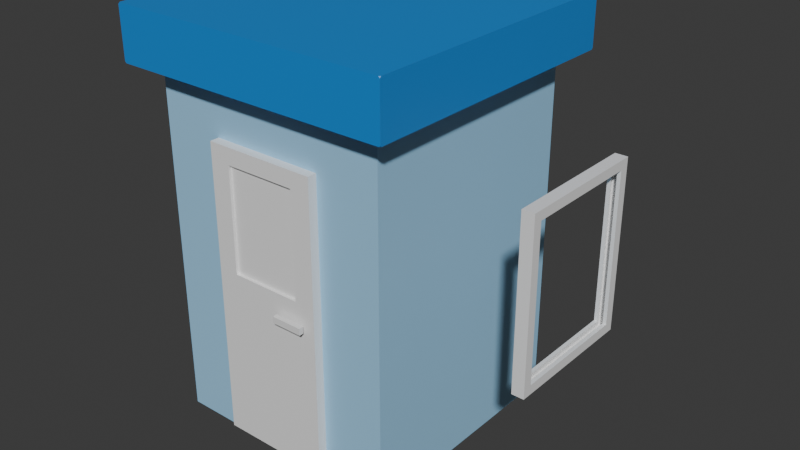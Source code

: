 # Source: GuardShack.blend  (saved by Blender 5.1.30; exported with 4.5.12 LTS)
import bpy
from mathutils import Matrix  # noqa: F401  (used for matrix-valued properties, if any)

bpy.ops.wm.read_factory_settings(use_empty=True)
scene = bpy.context.scene
scene.name = 'Scene'

# ---- collections
col_collection = bpy.data.collections.new('Collection'); scene.collection.children.link(col_collection)

# ---- materials (node trees are filled in below, after node groups)
mat_light_blue = bpy.data.materials.new('Light_Blue')
mat_dark_blue = bpy.data.materials.new('Dark_Blue')
mat_white_trim = bpy.data.materials.new('White_Trim')

# ---- material node trees
mat_light_blue.use_nodes = True; mat_light_blue.node_tree.nodes.clear()
_N = mat_light_blue.node_tree.nodes; _L = mat_light_blue.node_tree.links
n0 = _N.new('ShaderNodeBsdfPrincipled'); n0.name = 'Principled BSDF'; n0.location = (-200, 100)
n0.inputs[0].default_value = (0.35, 0.65, 0.9, 1.0)
n0.inputs[2].default_value = 0.4
n1 = _N.new('ShaderNodeOutputMaterial'); n1.name = 'Material Output'; n1.location = (200, 100)
_L.new(n0.outputs[0], n1.inputs[0])
n1.is_active_output = True
mat_dark_blue.use_nodes = True; mat_dark_blue.node_tree.nodes.clear()
_N = mat_dark_blue.node_tree.nodes; _L = mat_dark_blue.node_tree.links
n0 = _N.new('ShaderNodeBsdfPrincipled'); n0.name = 'Principled BSDF'; n0.location = (-200, 100)
n0.inputs[0].default_value = (0.02, 0.25, 0.7, 1.0)
n0.inputs[2].default_value = 0.4
n1 = _N.new('ShaderNodeOutputMaterial'); n1.name = 'Material Output'; n1.location = (200, 100)
_L.new(n0.outputs[0], n1.inputs[0])
n1.is_active_output = True
mat_white_trim.use_nodes = True; mat_white_trim.node_tree.nodes.clear()
_N = mat_white_trim.node_tree.nodes; _L = mat_white_trim.node_tree.links
n0 = _N.new('ShaderNodeBsdfPrincipled'); n0.name = 'Principled BSDF'; n0.location = (-200, 100)
n0.inputs[0].default_value = (0.9, 0.9, 0.9, 1.0)
n0.inputs[2].default_value = 0.4
n1 = _N.new('ShaderNodeOutputMaterial'); n1.name = 'Material Output'; n1.location = (200, 100)
_L.new(n0.outputs[0], n1.inputs[0])
n1.is_active_output = True

# ---- world
world_world = bpy.data.worlds.new('World'); scene.world = world_world
world_world.use_nodes = True; world_world.node_tree.nodes.clear()
_N = world_world.node_tree.nodes; _L = world_world.node_tree.links
n0 = _N.new('ShaderNodeOutputWorld'); n0.name = 'World Output'; n0.location = (200, 100)
n1 = _N.new('ShaderNodeBackground'); n1.name = 'Background'; n1.location = (-200, 100)
n1.inputs[0].default_value = (0.05088, 0.05088, 0.05088, 1.0)
_L.new(n1.outputs[0], n0.inputs[0])
n0.is_active_output = True
world_world.color = (0.05088, 0.05088, 0.05088)
world_world.sun_shadow_jitter_overblur = 0.0

# ---- meshes
me_cube_001 = bpy.data.meshes.new('Cube.001')
me_cube_001.from_pydata([(-0.8, -0.8, 0.0), (-0.8, -0.8, 2.4), (-0.8, 0.8, 0.0), (-0.8, 0.8, 2.4), (0.8, -0.8, 0.0), (0.8, -0.8, 2.4), (0.8, 0.8, 0.0), (0.8, 0.8, 2.4), (0.3375, 0.8, 0.0), (0.3375, 0.8, 2.4), (0.3375, -0.8, 0.0), (0.3375, -0.8, 2.4), (-0.3204, 0.8, 0.0), (-0.3204, -0.8, 2.4), (-0.3204, 0.8, 2.4), (-0.3204, -0.8, 0.0), (-0.8, -0.8, 1.951), (-0.8, 0.8, 1.951), (0.8, 0.8, 1.951), (0.8, -0.8, 1.951), (0.3375, -0.8, 1.951), (0.3375, 0.8, 1.951), (-0.3204, 0.8, 1.951), (-0.3204, -0.8, 1.951)], [], [(16, 1, 3, 17), (21, 9, 7, 18), (18, 7, 5, 19), (23, 13, 1, 16), (8, 6, 4, 10), (14, 3, 1, 13), (7, 9, 11, 5), (12, 8, 10, 15), (19, 5, 11, 20), (22, 14, 9, 21), (17, 3, 14, 22), (2, 12, 15, 0), (9, 14, 13, 11), (20, 11, 13, 23), (2, 17, 22, 12), (12, 22, 21, 8), (4, 19, 20, 10), (15, 23, 16, 0), (6, 18, 19, 4), (8, 21, 18, 6), (0, 16, 17, 2)])
_uv = me_cube_001.uv_layers.new(name='UVMap')
_uv.uv.foreach_set('vector', [0.5783, 0.0, 0.625, 0.0, 0.625, 0.25, 0.5783, 0.25, 0.5783, 0.4199, 0.625, 0.4199, 0.625, 0.5, 0.5783, 0.5, 0.5783, 0.5, 0.625, 0.5, 0.625, 0.75, 0.5783, 0.75, 0.5783, 0.9317, 0.625, 0.9317, 0.625, 1.0, 0.5783, 1.0, 0.2949, 0.5, 0.375, 0.5, 0.375, 0.75, 0.2949, 0.75, 0.8067, 0.5, 0.875, 0.5, 0.875, 0.75, 0.8067, 0.75, 0.625, 0.5, 0.7051, 0.5, 0.7051, 0.75, 0.625, 0.75, 0.1933, 0.5, 0.2949, 0.5, 0.2949, 0.75, 0.1933, 0.75, 0.5783, 0.75, 0.625, 0.75, 0.625, 0.8301, 0.5783, 0.8301, 0.5783, 0.3183, 0.625, 0.3183, 0.625, 0.4199, 0.5783, 0.4199, 0.5783, 0.25, 0.625, 0.25, 0.625, 0.3183, 0.5783, 0.3183, 0.125, 0.5, 0.1933, 0.5, 0.1933, 0.75, 0.125, 0.75, 0.7051, 0.5, 0.8067, 0.5, 0.8067, 0.75, 0.7051, 0.75, 0.5783, 0.8301, 0.625, 0.8301, 0.625, 0.9317, 0.5783, 0.9317, 0.375, 0.25, 0.5783, 0.25, 0.5783, 0.3183, 0.375, 0.3183, 0.375, 0.3183, 0.5783, 0.3183, 0.5783, 0.4199, 0.375, 0.4199, 0.375, 0.75, 0.5783, 0.75, 0.5783, 0.8301, 0.375, 0.8301, 0.375, 0.9317, 0.5783, 0.9317, 0.5783, 1.0, 0.375, 1.0, 0.375, 0.5, 0.5783, 0.5, 0.5783, 0.75, 0.375, 0.75, 0.375, 0.4199, 0.5783, 0.4199, 0.5783, 0.5, 0.375, 0.5, 0.375, 0.0, 0.5783, 0.0, 0.5783, 0.25, 0.375, 0.25])
me_cube_001.materials.append(mat_light_blue)
me_cube_001.update()
me_cube_004 = bpy.data.meshes.new('Cube.004')
me_cube_004.from_pydata([(-0.94, -0.95, 2.35), (-0.95, -0.95, 2.36), (-0.95, -0.94, 2.35), (-0.94, -0.95, 2.7), (-0.95, -0.94, 2.7), (-0.95, -0.95, 2.69), (-0.95, 0.94, 2.35), (-0.95, 0.95, 2.36), (-0.94, 0.95, 2.35), (-0.94, 0.95, 2.7), (-0.95, 0.95, 2.69), (-0.95, 0.94, 2.7), (0.95, -0.94, 2.35), (0.95, -0.95, 2.36), (0.94, -0.95, 2.35), (0.94, -0.95, 2.7), (0.95, -0.95, 2.69), (0.95, -0.94, 2.7), (0.94, 0.95, 2.35), (0.95, 0.95, 2.36), (0.95, 0.94, 2.35), (0.95, 0.94, 2.7), (0.95, 0.95, 2.69), (0.94, 0.95, 2.7)], [], [(0, 1, 2), (3, 4, 5), (6, 7, 8), (9, 10, 11), (12, 13, 14), (15, 16, 17), (18, 19, 20), (21, 22, 23), (6, 8, 18, 20, 12, 14, 0, 2), (2, 1, 5, 4, 11, 10, 7, 6), (14, 13, 16, 15, 3, 5, 1, 0), (21, 23, 9, 11, 4, 3, 15, 17), (8, 7, 10, 9, 23, 22, 19, 18), (20, 19, 22, 21, 17, 16, 13, 12)])
_uv = me_cube_004.uv_layers.new(name='UVMap')
_uv.uv.foreach_set('vector', [0.1263, 0.75, 0.125, 0.75, 0.125, 0.7487, 0.625, 0.9987, 0.625, 1.0, 0.6179, 1.0, 0.125, 0.5013, 0.125, 0.5, 0.1263, 0.5, 0.625, 0.2513, 0.6179, 0.25, 0.625, 0.2493, 0.375, 0.7487, 0.3798, 0.75, 0.3741, 0.7504, 0.6254, 0.7509, 0.6179, 0.75, 0.625, 0.7491, 0.3741, 0.4996, 0.3798, 0.5, 0.375, 0.5013, 0.625, 0.5013, 0.6179, 0.5, 0.6254, 0.4996, 0.125, 0.5013, 0.1263, 0.5, 0.3741, 0.4996, 0.375, 0.5013, 0.375, 0.7487, 0.3741, 0.7504, 0.1263, 0.75, 0.125, 0.7487, 0.375, 0.001316, 0.3821, 0.0, 0.6179, 0.0, 0.625, 0.001316, 0.625, 0.2493, 0.6179, 0.25, 0.3821, 0.25, 0.375, 0.2487, 0.3741, 0.7504, 0.3798, 0.75, 0.6179, 0.75, 0.6254, 0.7509, 0.625, 0.9987, 0.6179, 1.0, 0.3821, 1.0, 0.375, 0.9987, 0.625, 0.5013, 0.6254, 0.4996, 0.8737, 0.5, 0.875, 0.5013, 0.875, 0.7487, 0.8737, 0.75, 0.6254, 0.7509, 0.625, 0.7491, 0.375, 0.2513, 0.3821, 0.25, 0.6179, 0.25, 0.625, 0.2513, 0.6254, 0.4996, 0.6179, 0.5, 0.3798, 0.5, 0.3741, 0.4996, 0.375, 0.5013, 0.3798, 0.5, 0.6179, 0.5, 0.625, 0.5013, 0.625, 0.7491, 0.6179, 0.75, 0.3798, 0.75, 0.375, 0.7487])
me_cube_004.materials.append(mat_dark_blue)
me_cube_004.update()
me_cube_005 = bpy.data.meshes.new('Cube.005')
me_cube_005.from_pydata([(1.204e-05, -0.03016, -1.003), (0.136, -0.03016, 0.8376), (1.204e-05, 0.04984, -1.003), (0.136, 0.04984, 0.8376), (0.75, -0.03016, -1.003), (0.614, -0.03016, 0.8376), (0.75, 0.04984, -1.003), (0.614, 0.04984, 0.8376), (0.136, -0.03016, 0.1434), (0.136, 0.04984, 0.1434), (0.614, 0.04984, 0.1434), (0.614, -0.03016, 0.1434), (1.204e-05, -0.03016, 0.03416), (1.204e-05, -0.03016, 0.9468), (1.204e-05, 0.04984, 0.9468), (0.75, 0.04984, 0.9468), (0.75, -0.03016, 0.9468), (1.204e-05, 0.04984, 0.03416), (0.75, 0.04984, 0.03416), (0.75, -0.03016, 0.03416), (0.136, -0.01137, 0.1434), (0.136, -0.01137, 0.8376), (0.136, 0.03105, 0.8376), (0.614, 0.03105, 0.8376), (0.614, -0.01137, 0.8376), (0.136, 0.03105, 0.1434), (0.614, 0.03105, 0.1434), (0.614, -0.01137, 0.1434)], [], [(12, 13, 14, 17), (7, 10, 26, 23), (18, 15, 16, 19), (8, 11, 27, 20), (2, 6, 4, 0), (15, 14, 13, 16), (4, 19, 12, 0), (6, 18, 19, 4), (2, 17, 18, 6), (0, 12, 17, 2), (8, 1, 13, 12), (7, 3, 14, 15), (1, 5, 16, 13), (3, 9, 17, 14), (10, 7, 15, 18), (5, 11, 19, 16), (11, 8, 12, 19), (9, 10, 18, 17), (25, 22, 23, 26), (27, 24, 21, 20), (5, 1, 21, 24), (1, 8, 20, 21), (10, 9, 25, 26), (11, 5, 24, 27), (9, 3, 22, 25), (3, 7, 23, 22)])
_uv = me_cube_005.uv_layers.new(name='UVMap')
_uv.uv.foreach_set('vector', [0.508, 0.0, 0.625, 0.0, 0.625, 0.25, 0.508, 0.25, 0.611, 0.4636, 0.522, 0.4636, 0.522, 0.4636, 0.611, 0.4636, 0.508, 0.5, 0.625, 0.5, 0.625, 0.75, 0.508, 0.75, 0.522, 0.9636, 0.522, 0.7864, 0.522, 0.7864, 0.522, 0.9636, 0.125, 0.5, 0.375, 0.5, 0.375, 0.75, 0.125, 0.75, 0.625, 0.5, 0.875, 0.5, 0.875, 0.75, 0.625, 0.75, 0.375, 0.75, 0.508, 0.75, 0.508, 1.0, 0.375, 1.0, 0.375, 0.5, 0.508, 0.5, 0.508, 0.75, 0.375, 0.75, 0.375, 0.25, 0.508, 0.25, 0.508, 0.5, 0.375, 0.5, 0.375, 0.0, 0.508, 0.0, 0.508, 0.25, 0.375, 0.25, 0.522, 0.9636, 0.611, 0.9636, 0.625, 1.0, 0.508, 1.0, 0.611, 0.4636, 0.611, 0.2864, 0.625, 0.25, 0.625, 0.5, 0.611, 0.9636, 0.611, 0.7864, 0.625, 0.75, 0.625, 1.0, 0.611, 0.2864, 0.522, 0.2864, 0.508, 0.25, 0.625, 0.25, 0.522, 0.4636, 0.611, 0.4636, 0.625, 0.5, 0.508, 0.5, 0.611, 0.7864, 0.522, 0.7864, 0.508, 0.75, 0.625, 0.75, 0.522, 0.7864, 0.522, 0.9636, 0.508, 1.0, 0.508, 0.75, 0.522, 0.2864, 0.522, 0.4636, 0.508, 0.5, 0.508, 0.25, 0.522, 0.2864, 0.611, 0.2864, 0.611, 0.4636, 0.522, 0.4636, 0.522, 0.7864, 0.611, 0.7864, 0.611, 0.9636, 0.522, 0.9636, 0.611, 0.7864, 0.611, 0.9636, 0.611, 0.9636, 0.611, 0.7864, 0.611, 0.9636, 0.522, 0.9636, 0.522, 0.9636, 0.611, 0.9636, 0.522, 0.4636, 0.522, 0.2864, 0.522, 0.2864, 0.522, 0.4636, 0.522, 0.7864, 0.611, 0.7864, 0.611, 0.7864, 0.522, 0.7864, 0.522, 0.2864, 0.611, 0.2864, 0.611, 0.2864, 0.522, 0.2864, 0.611, 0.2864, 0.611, 0.4636, 0.611, 0.4636, 0.611, 0.2864])
me_cube_005.materials.append(mat_white_trim)
me_cube_005.update()
me_cube_007 = bpy.data.meshes.new('Cube.007')
me_cube_007.from_pydata([(-0.3821, 0.76, 0.9579), (-0.3821, 0.76, 1.922), (-0.3821, 0.84, 0.9579), (-0.3821, 0.84, 1.922), (0.3821, 0.76, 0.9579), (0.3821, 0.76, 1.922), (0.3821, 0.84, 0.9579), (0.3821, 0.84, 1.922), (0.0, 0.84, 0.9579), (0.0, 0.84, 1.922), (0.0, 0.76, 0.9579), (0.0, 0.76, 1.922), (0.0, 0.84, 0.89), (-0.45, 0.84, 0.89), (0.0, 0.84, 1.99), (0.45, 0.84, 1.99), (0.0, 0.76, 0.89), (0.45, 0.76, 0.89), (0.0, 0.76, 1.99), (-0.45, 0.76, 1.99), (-0.45, 0.76, 0.89), (-0.45, 0.84, 1.99), (0.45, 0.84, 0.89), (0.45, 0.76, 1.99), (0.0, 0.783, 1.922), (0.0, 0.783, 0.9579), (0.0, 0.817, 1.922), (0.0, 0.817, 0.9579), (-0.3821, 0.817, 0.9579), (0.3821, 0.817, 1.922), (0.3821, 0.783, 0.9579), (-0.3821, 0.783, 1.922), (-0.3821, 0.783, 0.9579), (-0.3821, 0.817, 1.922), (0.3821, 0.817, 0.9579), (0.3821, 0.783, 1.922)], [], [(0, 10, 25, 32), (11, 1, 31, 24), (22, 15, 23, 17), (13, 12, 16, 20), (14, 21, 19, 18), (12, 22, 17, 16), (19, 21, 13, 20), (6, 8, 27, 34), (15, 14, 18, 23), (4, 5, 35, 30), (2, 8, 12, 13), (7, 9, 14, 15), (4, 10, 16, 17), (1, 11, 18, 19), (0, 1, 19, 20), (3, 2, 13, 21), (8, 6, 22, 12), (9, 3, 21, 14), (6, 7, 15, 22), (5, 4, 17, 23), (10, 0, 20, 16), (11, 5, 23, 18), (8, 2, 28, 27), (3, 9, 26, 33), (1, 0, 32, 31), (5, 11, 24, 35), (9, 7, 29, 26), (7, 6, 34, 29), (2, 3, 33, 28), (10, 4, 30, 25)])
_uv = me_cube_007.uv_layers.new(name='UVMap')
_uv.uv.foreach_set('vector', [0.3904, 0.9811, 0.3904, 0.875, 0.3904, 0.875, 0.3904, 0.9811, 0.6096, 0.875, 0.6096, 0.9811, 0.6096, 0.9811, 0.6096, 0.875, 0.375, 0.5, 0.625, 0.5, 0.625, 0.75, 0.375, 0.75, 0.125, 0.5, 0.25, 0.5, 0.25, 0.75, 0.125, 0.75, 0.75, 0.5, 0.875, 0.5, 0.875, 0.75, 0.75, 0.75, 0.25, 0.5, 0.375, 0.5, 0.375, 0.75, 0.25, 0.75, 0.625, 0.0, 0.625, 0.25, 0.375, 0.25, 0.375, 0.0, 0.3904, 0.4811, 0.3904, 0.375, 0.3904, 0.375, 0.3904, 0.4811, 0.625, 0.5, 0.75, 0.5, 0.75, 0.75, 0.625, 0.75, 0.3904, 0.7689, 0.6096, 0.7689, 0.6096, 0.7689, 0.3904, 0.7689, 0.3904, 0.2689, 0.3904, 0.375, 0.375, 0.375, 0.375, 0.25, 0.6096, 0.4811, 0.6096, 0.375, 0.625, 0.375, 0.625, 0.5, 0.3904, 0.7689, 0.3904, 0.875, 0.375, 0.875, 0.375, 0.75, 0.6096, 0.9811, 0.6096, 0.875, 0.625, 0.875, 0.625, 1.0, 0.3904, 0.9811, 0.6096, 0.9811, 0.625, 1.0, 0.375, 1.0, 0.6096, 0.2689, 0.3904, 0.2689, 0.375, 0.25, 0.625, 0.25, 0.3904, 0.375, 0.3904, 0.4811, 0.375, 0.5, 0.375, 0.375, 0.6096, 0.375, 0.6096, 0.2689, 0.625, 0.25, 0.625, 0.375, 0.3904, 0.4811, 0.6096, 0.4811, 0.625, 0.5, 0.375, 0.5, 0.6096, 0.7689, 0.3904, 0.7689, 0.375, 0.75, 0.625, 0.75, 0.3904, 0.875, 0.3904, 0.9811, 0.375, 1.0, 0.375, 0.875, 0.6096, 0.875, 0.6096, 0.7689, 0.625, 0.75, 0.625, 0.875, 0.3904, 0.375, 0.3904, 0.2689, 0.3904, 0.2689, 0.3904, 0.375, 0.6096, 0.2689, 0.6096, 0.375, 0.6096, 0.375, 0.6096, 0.2689, 0.6096, 0.9811, 0.3904, 0.9811, 0.3904, 0.9811, 0.6096, 0.9811, 0.6096, 0.7689, 0.6096, 0.875, 0.6096, 0.875, 0.6096, 0.7689, 0.6096, 0.375, 0.6096, 0.4811, 0.6096, 0.4811, 0.6096, 0.375, 0.6096, 0.4811, 0.3904, 0.4811, 0.3904, 0.4811, 0.6096, 0.4811, 0.3904, 0.2689, 0.6096, 0.2689, 0.6096, 0.2689, 0.3904, 0.2689, 0.3904, 0.875, 0.3904, 0.7689, 0.3904, 0.7689, 0.3904, 0.875])
me_cube_007.materials.append(mat_white_trim)
me_cube_007.update()
me_cube_009 = bpy.data.meshes.new('Cube.009')
me_cube_009.from_pydata([(0.76, -0.3894, 0.9506), (0.76, -0.3894, 1.929), (0.76, 0.3894, 0.9506), (0.76, 0.3894, 1.929), (0.84, -0.3894, 0.9506), (0.84, -0.3894, 1.929), (0.84, 0.3894, 0.9506), (0.84, 0.3894, 1.929), (0.76, 0.0, 0.9506), (0.76, 0.0, 1.929), (0.84, 0.0, 0.9506), (0.84, 0.0, 1.929), (0.76, 0.0, 0.89), (0.76, -0.45, 0.89), (0.76, 0.0, 1.99), (0.76, 0.45, 1.99), (0.84, 0.0, 0.89), (0.84, 0.45, 0.89), (0.84, 0.0, 1.99), (0.84, -0.45, 1.99), (0.76, 0.45, 0.89), (0.76, -0.45, 1.99), (0.84, 0.45, 1.99), (0.84, -0.45, 0.89), (0.8167, 0.0, 1.929), (0.8167, 0.0, 0.9506), (0.7833, 0.0, 1.929), (0.7833, 0.0, 0.9506), (0.7833, -0.3894, 0.9506), (0.7833, 0.3894, 1.929), (0.8167, 0.3894, 0.9506), (0.8167, -0.3894, 1.929), (0.7833, 0.3894, 0.9506), (0.7833, -0.3894, 1.929), (0.8167, 0.3894, 1.929), (0.8167, -0.3894, 0.9506), (0.76, 0.02413, 0.9506), (0.76, 0.02413, 1.929), (0.84, 0.02413, 0.9506), (0.84, 0.02413, 1.929), (0.76, 0.02413, 0.89), (0.76, 0.02413, 1.99), (0.84, 0.02413, 0.89), (0.84, 0.02413, 1.99), (0.8167, 0.02413, 1.929), (0.8167, 0.02413, 0.9506), (0.7833, 0.02413, 1.929), (0.7833, 0.02413, 0.9506), (0.76, -0.02307, 0.9506), (0.76, -0.02307, 1.929), (0.84, -0.02307, 0.9506), (0.84, -0.02307, 1.929), (0.76, -0.02307, 0.89), (0.76, -0.02307, 1.99), (0.84, -0.02307, 0.89), (0.84, -0.02307, 1.99), (0.8167, -0.02307, 1.929), (0.8167, -0.02307, 0.9506), (0.7833, -0.02307, 1.929), (0.7833, -0.02307, 0.9506)], [(41, 43), (42, 40), (36, 40), (37, 41), (38, 42), (39, 43), (44, 45), (46, 47), (46, 37), (45, 38), (44, 39), (47, 36), (53, 55), (54, 52), (48, 52), (49, 53), (50, 54), (51, 55), (56, 57), (58, 59), (58, 49), (57, 50), (56, 51), (59, 48)], [(0, 1, 33, 28), (6, 7, 34, 30), (20, 17, 16, 12), (22, 15, 14, 18), (12, 16, 23, 13), (23, 19, 21, 13), (9, 3, 29, 26), (5, 4, 35, 31), (18, 14, 21, 19), (20, 15, 22, 17), (0, 8, 12, 13), (3, 9, 14, 15), (6, 10, 16, 17), (5, 11, 18, 19), (8, 2, 20, 12), (1, 0, 13, 21), (9, 1, 21, 14), (2, 3, 15, 20), (7, 6, 17, 22), (10, 4, 23, 16), (11, 7, 22, 18), (4, 5, 19, 23), (10, 6, 30, 25), (4, 10, 25, 35), (1, 9, 26, 33), (11, 5, 31, 24), (7, 11, 24, 34), (8, 0, 28, 27), (3, 2, 32, 29), (2, 8, 27, 32)])
_uv = me_cube_009.uv_layers.new(name='UVMap')
_uv.uv.foreach_set('vector', [0.3888, 0.01683, 0.6112, 0.01683, 0.6112, 0.01683, 0.3888, 0.01683, 0.3888, 0.5168, 0.6112, 0.5168, 0.6112, 0.5168, 0.3888, 0.5168, 0.125, 0.5, 0.375, 0.5, 0.375, 0.625, 0.125, 0.625, 0.625, 0.5, 0.875, 0.5, 0.875, 0.625, 0.625, 0.625, 0.125, 0.625, 0.375, 0.625, 0.375, 0.75, 0.125, 0.75, 0.375, 0.75, 0.625, 0.75, 0.625, 1.0, 0.375, 1.0, 0.6112, 0.125, 0.6112, 0.2332, 0.6112, 0.2332, 0.6112, 0.125, 0.6112, 0.7332, 0.3888, 0.7332, 0.3888, 0.7332, 0.6112, 0.7332, 0.625, 0.625, 0.875, 0.625, 0.875, 0.75, 0.625, 0.75, 0.375, 0.25, 0.625, 0.25, 0.625, 0.5, 0.375, 0.5, 0.3888, 0.01683, 0.3888, 0.125, 0.375, 0.125, 0.375, 0.0, 0.6112, 0.2332, 0.6112, 0.125, 0.625, 0.125, 0.625, 0.25, 0.3888, 0.5168, 0.3888, 0.625, 0.375, 0.625, 0.375, 0.5, 0.6112, 0.7332, 0.6112, 0.625, 0.625, 0.625, 0.625, 0.75, 0.3888, 0.125, 0.3888, 0.2332, 0.375, 0.25, 0.375, 0.125, 0.6112, 0.01683, 0.3888, 0.01683, 0.375, 0.0, 0.625, 0.0, 0.6112, 0.125, 0.6112, 0.01683, 0.625, 0.0, 0.625, 0.125, 0.3888, 0.2332, 0.6112, 0.2332, 0.625, 0.25, 0.375, 0.25, 0.6112, 0.5168, 0.3888, 0.5168, 0.375, 0.5, 0.625, 0.5, 0.3888, 0.625, 0.3888, 0.7332, 0.375, 0.75, 0.375, 0.625, 0.6112, 0.625, 0.6112, 0.5168, 0.625, 0.5, 0.625, 0.625, 0.3888, 0.7332, 0.6112, 0.7332, 0.625, 0.75, 0.375, 0.75, 0.3888, 0.625, 0.3888, 0.5168, 0.3888, 0.5168, 0.3888, 0.625, 0.3888, 0.7332, 0.3888, 0.625, 0.3888, 0.625, 0.3888, 0.7332, 0.6112, 0.01683, 0.6112, 0.125, 0.6112, 0.125, 0.6112, 0.01683, 0.6112, 0.625, 0.6112, 0.7332, 0.6112, 0.7332, 0.6112, 0.625, 0.6112, 0.5168, 0.6112, 0.625, 0.6112, 0.625, 0.6112, 0.5168, 0.3888, 0.125, 0.3888, 0.01683, 0.3888, 0.01683, 0.3888, 0.125, 0.6112, 0.2332, 0.3888, 0.2332, 0.3888, 0.2332, 0.6112, 0.2332, 0.3888, 0.2332, 0.3888, 0.125, 0.3888, 0.125, 0.3888, 0.2332])
me_cube_009.materials.append(mat_white_trim)
me_cube_009.update()
me_cube = bpy.data.meshes.new('Cube')
me_cube.from_pydata([(-1.688, 0.0002348, -1.169), (-1.688, 0.0002348, 0.8314), (-1.688, 0.7306, -1.169), (-1.688, 0.7306, 0.8314), (0.3115, 0.0002348, -1.169), (0.3115, 0.0002348, 0.8314), (0.3115, 0.7306, -1.169), (0.3115, 0.7306, 0.8314)], [], [(0, 1, 3, 2), (2, 3, 7, 6), (6, 7, 5, 4), (4, 5, 1, 0), (2, 6, 4, 0), (7, 3, 1, 5)])
_uv = me_cube.uv_layers.new(name='UVMap')
_uv.uv.foreach_set('vector', [0.375, 0.0, 0.625, 0.0, 0.625, 0.25, 0.375, 0.25, 0.375, 0.25, 0.625, 0.25, 0.625, 0.5, 0.375, 0.5, 0.375, 0.5, 0.625, 0.5, 0.625, 0.75, 0.375, 0.75, 0.375, 0.75, 0.625, 0.75, 0.625, 1.0, 0.375, 1.0, 0.125, 0.5, 0.375, 0.5, 0.375, 0.75, 0.125, 0.75, 0.625, 0.5, 0.875, 0.5, 0.875, 0.75, 0.625, 0.75])
me_cube.update()

# ---- objects
ob_booth_body = bpy.data.objects.new('Booth_Body', me_cube_001)
ob_modular_roof = bpy.data.objects.new('Modular_Roof', me_cube_004)
ob_door_structure = bpy.data.objects.new('Door_Structure', me_cube_005)
ob_window_front = bpy.data.objects.new('Window_Front', me_cube_007)
ob_window_side = bpy.data.objects.new('Window_Side', me_cube_009)
ob_door_handle = bpy.data.objects.new('Door Handle', me_cube)

# ---- transforms, parenting, visibility, modifiers, constraints
ob_booth_body.location = (0.0, 0.0, 0.0)
ob_modular_roof.parent = ob_booth_body
ob_modular_roof.location = (0.0, 0.0, 0.0)
ob_door_structure.parent = ob_booth_body
ob_door_structure.location = (-0.375, -0.8317, 1.053)
ob_window_front.parent = ob_booth_body
ob_window_front.location = (-0.2625, 0.0, 0.0)
ob_window_side.parent = ob_booth_body
ob_window_side.location = (0.6649, 0.0, 0.0)
ob_door_handle.parent = ob_door_structure
ob_door_handle.matrix_parent_inverse = Matrix(((1.0, -0.0, 0.0, 0.375), (-0.0, 1.0, -0.0, 0.8098), (-0.0, 0.0, 1.0, -1.053), (-0.0, 0.0, -0.0, 1.0)))
ob_door_handle.location = (0.2748, -0.8885, 1.05)
ob_door_handle.scale = (0.1042, 0.04058, 0.02223)

# ---- collection membership
col_collection.objects.link(ob_booth_body)
col_collection.objects.link(ob_modular_roof)
col_collection.objects.link(ob_door_structure)
col_collection.objects.link(ob_window_front)
col_collection.objects.link(ob_window_side)
col_collection.objects.link(ob_door_handle)

# ---- scene / render settings (as saved in the file)
scene.frame_start = 1; scene.frame_end = 250; scene.frame_set(1)
scene.render.engine = 'BLENDER_EEVEE_NEXT'
scene.render.bake_bias = 0.0
scene.render.bake_samples = 0
scene.cycles.sampling_pattern = 'TABULATED_SOBOL'
scene.eevee.use_volume_custom_range = False
bpy.context.view_layer.update()

# ---- added for rendering (the .blend has no active camera and no usable light): camera, sun
cam_auto = bpy.data.cameras.new('AutoCamera')
cam_auto.lens = 50.0
cam_auto.sensor_width = 36.0
cam_auto.clip_end = 1000.0
ob_auto_camera = bpy.data.objects.new('AutoCamera', cam_auto)
scene.collection.objects.link(ob_auto_camera)
ob_auto_camera.location = (4.08405, -4.56789, 4.39526)
ob_auto_camera.rotation_euler = (1.09748, -7.21219e-08, 0.694738)
scene.camera = ob_auto_camera
light_auto_sun = bpy.data.lights.new('AutoSun', 'SUN')
light_auto_sun.energy = 3.0
light_auto_sun.angle = 0.0523599
ob_auto_sun = bpy.data.objects.new('AutoSun', light_auto_sun)
scene.collection.objects.link(ob_auto_sun)
ob_auto_sun.rotation_euler = (0.872665, 0.174533, 0.523599)
bpy.context.view_layer.update()
